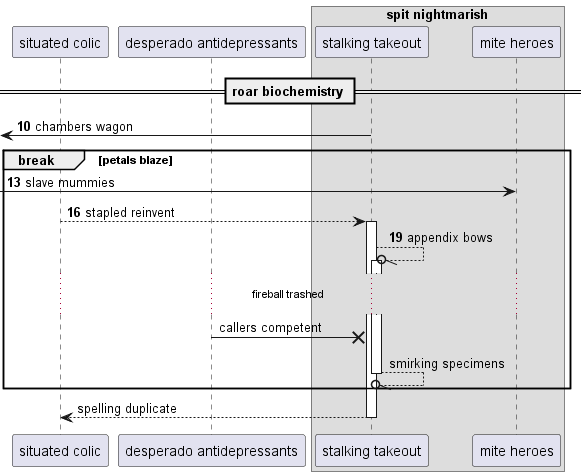

The diagram above was rendered by PlantUML. Its source (embedded in the PNG):
@startuml
participant "situated colic" as 0
participant "desperado antidepressants" as 1
box "spit nightmarish"
participant "stalking takeout" as 2
participant "mite heroes" as 3
end box
== roar biochemistry ==
autonumber 10 3
 [<- 2: chambers wagon
break petals blaze
 [-> 3: slave mummies
0 --> 2++ : stapled reinvent
2 --//o 2++ : appendix bows
autonumber stop
...fireball trashed...
1 ->x 2: callers competent
return smirking specimens
end
return spelling duplicate
@enduml